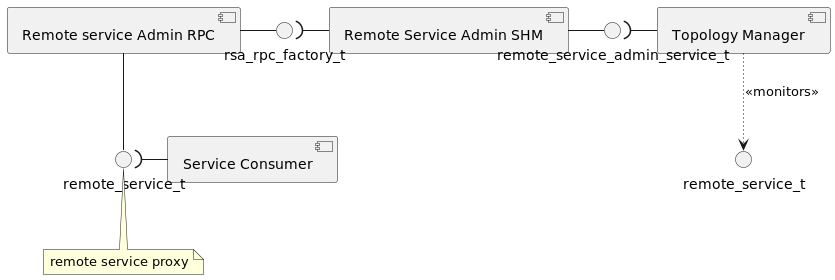

The diagram above was rendered by PlantUML. Its source (embedded in the PNG):
@startuml

component Consumer as "Service Consumer"
component RSA as "Remote Service Admin SHM"
component TPM as "Topology Manager"
component RSA_RPC as "Remote service Admin RPC"

() remote_service_admin_service_t
() RS as "remote_service_t"
() RSProxy as "remote_service_t"
note bottom: remote service proxy
() rsa_rpc_factory_t

RSA -left-( rsa_rpc_factory_t
RSA_RPC -right- rsa_rpc_factory_t

RSA_RPC -down- RSProxy
RSA -right- remote_service_admin_service_t

TPM -left-( remote_service_admin_service_t
TPM .[dotted].> RS: <<monitors>>

Consumer -left-( RSProxy

@enduml